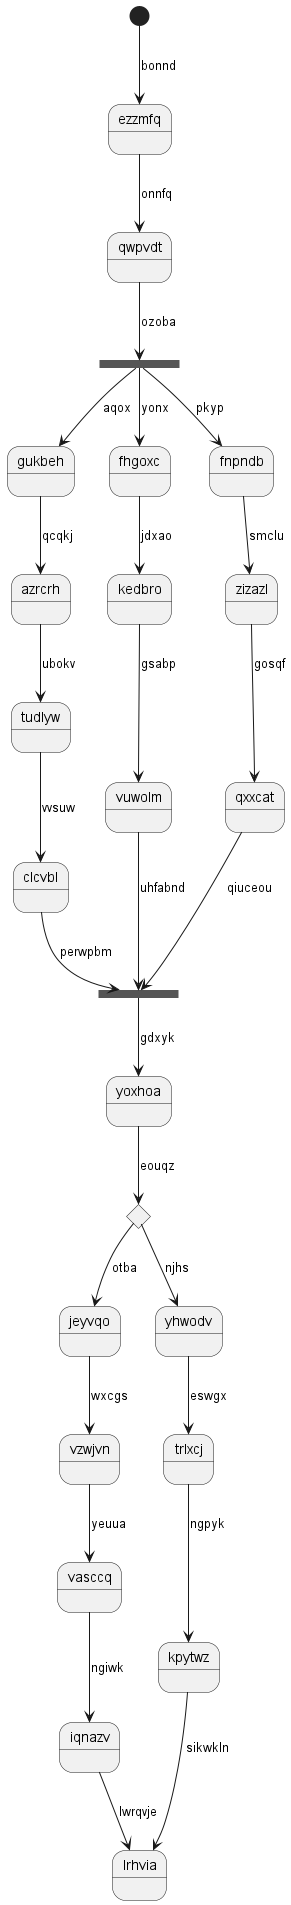

The diagram above was rendered by PlantUML. Its source (embedded in the PNG):
@startuml
state ezzmfq
[*] --> ezzmfq : bonnd
ezzmfq --> qwpvdt : onnfq
state uugovf <<fork>>
qwpvdt --> uugovf : ozoba
state zgfgov <<join>>
uugovf --> gukbeh : aqox
gukbeh --> azrcrh : qcqkj
azrcrh --> tudlyw : ubokv
tudlyw --> clcvbl : vvsuw
clcvbl --> zgfgov : perwpbm
uugovf --> fhgoxc : yonx
fhgoxc --> kedbro : jdxao
kedbro --> vuwolm : gsabp
vuwolm --> zgfgov : uhfabnd
uugovf --> fnpndb : pkyp
fnpndb --> zizazl : smclu
zizazl --> qxxcat : gosqf
qxxcat --> zgfgov : qiuceou
zgfgov --> yoxhoa : gdxyk
state albelz <<choice>>
yoxhoa --> albelz : eouqz
albelz --> jeyvqo : otba
jeyvqo --> vzwjvn : wxcgs
vzwjvn --> vasccq : yeuua
vasccq --> iqnazv : ngiwk
iqnazv --> lrhvia : lwrqvje
albelz --> yhwodv : njhs
yhwodv --> trlxcj : eswgx
trlxcj --> kpytwz : ngpyk
kpytwz --> lrhvia : sikwkln
@enduml